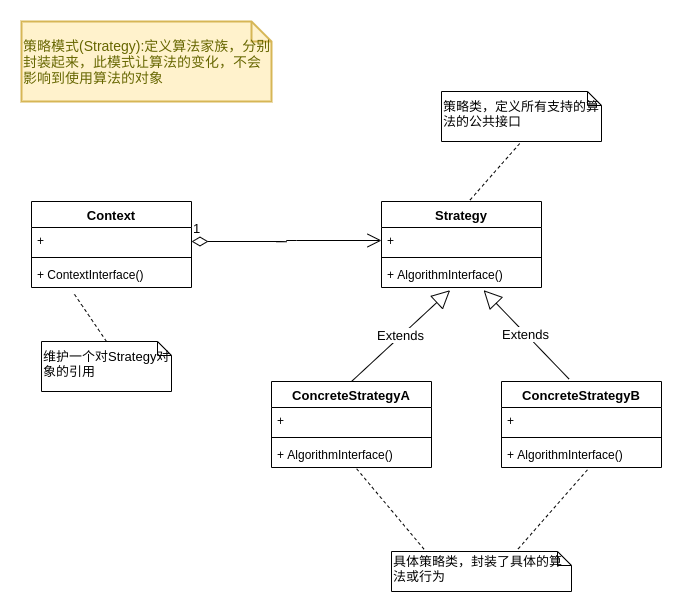

The diagram above was exported from draw.io. Its source (the exported page's mxGraphModel, read from the mxfile embedded in the PNG):
<mxGraphModel dx="1022" dy="1663" grid="1" gridSize="10" guides="1" tooltips="1" connect="1" arrows="1" fold="1" page="1" pageScale="1" pageWidth="827" pageHeight="1169" math="0" shadow="0">
  <root>
    <mxCell id="zSJ71nVLaVgemaHVzSyC-0" />
    <mxCell id="zSJ71nVLaVgemaHVzSyC-1" parent="zSJ71nVLaVgemaHVzSyC-0" />
    <mxCell id="QIH9UCo15dldbzLw2Bca-0" value="Context" style="swimlane;fontStyle=1;align=center;verticalAlign=top;childLayout=stackLayout;horizontal=1;startSize=26;horizontalStack=0;resizeParent=1;resizeParentMax=0;resizeLast=0;collapsible=1;marginBottom=0;labelBackgroundColor=none;fontSize=13;fontColor=#000000;" vertex="1" parent="zSJ71nVLaVgemaHVzSyC-1">
      <mxGeometry x="80" y="90" width="160" height="86" as="geometry" />
    </mxCell>
    <mxCell id="QIH9UCo15dldbzLw2Bca-1" value="+ " style="text;strokeColor=none;fillColor=none;align=left;verticalAlign=top;spacingLeft=4;spacingRight=4;overflow=hidden;rotatable=0;points=[[0,0.5],[1,0.5]];portConstraint=eastwest;" vertex="1" parent="QIH9UCo15dldbzLw2Bca-0">
      <mxGeometry y="26" width="160" height="26" as="geometry" />
    </mxCell>
    <mxCell id="QIH9UCo15dldbzLw2Bca-2" value="" style="line;strokeWidth=1;fillColor=none;align=left;verticalAlign=middle;spacingTop=-1;spacingLeft=3;spacingRight=3;rotatable=0;labelPosition=right;points=[];portConstraint=eastwest;" vertex="1" parent="QIH9UCo15dldbzLw2Bca-0">
      <mxGeometry y="52" width="160" height="8" as="geometry" />
    </mxCell>
    <mxCell id="QIH9UCo15dldbzLw2Bca-3" value="+ ContextInterface()" style="text;strokeColor=none;fillColor=none;align=left;verticalAlign=top;spacingLeft=4;spacingRight=4;overflow=hidden;rotatable=0;points=[[0,0.5],[1,0.5]];portConstraint=eastwest;" vertex="1" parent="QIH9UCo15dldbzLw2Bca-0">
      <mxGeometry y="60" width="160" height="26" as="geometry" />
    </mxCell>
    <mxCell id="QIH9UCo15dldbzLw2Bca-4" value="Strategy" style="swimlane;fontStyle=1;align=center;verticalAlign=top;childLayout=stackLayout;horizontal=1;startSize=26;horizontalStack=0;resizeParent=1;resizeParentMax=0;resizeLast=0;collapsible=1;marginBottom=0;labelBackgroundColor=none;fontSize=13;fontColor=#000000;" vertex="1" parent="zSJ71nVLaVgemaHVzSyC-1">
      <mxGeometry x="430" y="90" width="160" height="86" as="geometry" />
    </mxCell>
    <mxCell id="QIH9UCo15dldbzLw2Bca-5" value="+ " style="text;strokeColor=none;fillColor=none;align=left;verticalAlign=top;spacingLeft=4;spacingRight=4;overflow=hidden;rotatable=0;points=[[0,0.5],[1,0.5]];portConstraint=eastwest;" vertex="1" parent="QIH9UCo15dldbzLw2Bca-4">
      <mxGeometry y="26" width="160" height="26" as="geometry" />
    </mxCell>
    <mxCell id="QIH9UCo15dldbzLw2Bca-6" value="" style="line;strokeWidth=1;fillColor=none;align=left;verticalAlign=middle;spacingTop=-1;spacingLeft=3;spacingRight=3;rotatable=0;labelPosition=right;points=[];portConstraint=eastwest;" vertex="1" parent="QIH9UCo15dldbzLw2Bca-4">
      <mxGeometry y="52" width="160" height="8" as="geometry" />
    </mxCell>
    <mxCell id="QIH9UCo15dldbzLw2Bca-7" value="+ AlgorithmInterface()" style="text;strokeColor=none;fillColor=none;align=left;verticalAlign=top;spacingLeft=4;spacingRight=4;overflow=hidden;rotatable=0;points=[[0,0.5],[1,0.5]];portConstraint=eastwest;" vertex="1" parent="QIH9UCo15dldbzLw2Bca-4">
      <mxGeometry y="60" width="160" height="26" as="geometry" />
    </mxCell>
    <mxCell id="QIH9UCo15dldbzLw2Bca-8" value="ConcreteStrategyA" style="swimlane;fontStyle=1;align=center;verticalAlign=top;childLayout=stackLayout;horizontal=1;startSize=26;horizontalStack=0;resizeParent=1;resizeParentMax=0;resizeLast=0;collapsible=1;marginBottom=0;labelBackgroundColor=none;fontSize=13;fontColor=#000000;" vertex="1" parent="zSJ71nVLaVgemaHVzSyC-1">
      <mxGeometry x="320" y="270" width="160" height="86" as="geometry" />
    </mxCell>
    <mxCell id="QIH9UCo15dldbzLw2Bca-9" value="+ " style="text;strokeColor=none;fillColor=none;align=left;verticalAlign=top;spacingLeft=4;spacingRight=4;overflow=hidden;rotatable=0;points=[[0,0.5],[1,0.5]];portConstraint=eastwest;" vertex="1" parent="QIH9UCo15dldbzLw2Bca-8">
      <mxGeometry y="26" width="160" height="26" as="geometry" />
    </mxCell>
    <mxCell id="QIH9UCo15dldbzLw2Bca-10" value="" style="line;strokeWidth=1;fillColor=none;align=left;verticalAlign=middle;spacingTop=-1;spacingLeft=3;spacingRight=3;rotatable=0;labelPosition=right;points=[];portConstraint=eastwest;" vertex="1" parent="QIH9UCo15dldbzLw2Bca-8">
      <mxGeometry y="52" width="160" height="8" as="geometry" />
    </mxCell>
    <mxCell id="QIH9UCo15dldbzLw2Bca-11" value="+ AlgorithmInterface()" style="text;strokeColor=none;fillColor=none;align=left;verticalAlign=top;spacingLeft=4;spacingRight=4;overflow=hidden;rotatable=0;points=[[0,0.5],[1,0.5]];portConstraint=eastwest;" vertex="1" parent="QIH9UCo15dldbzLw2Bca-8">
      <mxGeometry y="60" width="160" height="26" as="geometry" />
    </mxCell>
    <mxCell id="QIH9UCo15dldbzLw2Bca-12" value="ConcreteStrategyB" style="swimlane;fontStyle=1;align=center;verticalAlign=top;childLayout=stackLayout;horizontal=1;startSize=26;horizontalStack=0;resizeParent=1;resizeParentMax=0;resizeLast=0;collapsible=1;marginBottom=0;labelBackgroundColor=none;fontSize=13;fontColor=#000000;" vertex="1" parent="zSJ71nVLaVgemaHVzSyC-1">
      <mxGeometry x="550" y="270" width="160" height="86" as="geometry" />
    </mxCell>
    <mxCell id="QIH9UCo15dldbzLw2Bca-13" value="+ " style="text;strokeColor=none;fillColor=none;align=left;verticalAlign=top;spacingLeft=4;spacingRight=4;overflow=hidden;rotatable=0;points=[[0,0.5],[1,0.5]];portConstraint=eastwest;" vertex="1" parent="QIH9UCo15dldbzLw2Bca-12">
      <mxGeometry y="26" width="160" height="26" as="geometry" />
    </mxCell>
    <mxCell id="QIH9UCo15dldbzLw2Bca-14" value="" style="line;strokeWidth=1;fillColor=none;align=left;verticalAlign=middle;spacingTop=-1;spacingLeft=3;spacingRight=3;rotatable=0;labelPosition=right;points=[];portConstraint=eastwest;" vertex="1" parent="QIH9UCo15dldbzLw2Bca-12">
      <mxGeometry y="52" width="160" height="8" as="geometry" />
    </mxCell>
    <mxCell id="QIH9UCo15dldbzLw2Bca-15" value="+ AlgorithmInterface()" style="text;strokeColor=none;fillColor=none;align=left;verticalAlign=top;spacingLeft=4;spacingRight=4;overflow=hidden;rotatable=0;points=[[0,0.5],[1,0.5]];portConstraint=eastwest;" vertex="1" parent="QIH9UCo15dldbzLw2Bca-12">
      <mxGeometry y="60" width="160" height="26" as="geometry" />
    </mxCell>
    <mxCell id="QIH9UCo15dldbzLw2Bca-16" value="Extends" style="endArrow=block;endSize=16;endFill=0;html=1;fontSize=13;fontColor=#000000;entryX=0.429;entryY=1.103;entryDx=0;entryDy=0;entryPerimeter=0;exitX=0.5;exitY=0;exitDx=0;exitDy=0;" edge="1" parent="zSJ71nVLaVgemaHVzSyC-1" source="QIH9UCo15dldbzLw2Bca-8" target="QIH9UCo15dldbzLw2Bca-7">
      <mxGeometry width="160" relative="1" as="geometry">
        <mxPoint x="400" y="240" as="sourcePoint" />
        <mxPoint x="560" y="240" as="targetPoint" />
      </mxGeometry>
    </mxCell>
    <mxCell id="QIH9UCo15dldbzLw2Bca-17" value="Extends" style="endArrow=block;endSize=16;endFill=0;html=1;fontSize=13;fontColor=#000000;entryX=0.638;entryY=1.103;entryDx=0;entryDy=0;entryPerimeter=0;exitX=0.421;exitY=-0.031;exitDx=0;exitDy=0;exitPerimeter=0;" edge="1" parent="zSJ71nVLaVgemaHVzSyC-1" source="QIH9UCo15dldbzLw2Bca-12" target="QIH9UCo15dldbzLw2Bca-7">
      <mxGeometry width="160" relative="1" as="geometry">
        <mxPoint x="610" y="250" as="sourcePoint" />
        <mxPoint x="770" y="250" as="targetPoint" />
      </mxGeometry>
    </mxCell>
    <mxCell id="QIH9UCo15dldbzLw2Bca-18" value="具体策略类，封装了具体的算法或行为" style="shape=note;whiteSpace=wrap;html=1;size=14;verticalAlign=middle;align=left;spacingTop=-6;labelBackgroundColor=none;fontSize=13;fontColor=#000000;" vertex="1" parent="zSJ71nVLaVgemaHVzSyC-1">
      <mxGeometry x="440" y="440" width="180" height="40" as="geometry" />
    </mxCell>
    <mxCell id="QIH9UCo15dldbzLw2Bca-19" value="" style="endArrow=none;dashed=1;html=1;fontSize=13;fontColor=#000000;entryX=0.546;entryY=1.026;entryDx=0;entryDy=0;entryPerimeter=0;exitX=0.704;exitY=-0.067;exitDx=0;exitDy=0;exitPerimeter=0;" edge="1" parent="zSJ71nVLaVgemaHVzSyC-1" source="QIH9UCo15dldbzLw2Bca-18" target="QIH9UCo15dldbzLw2Bca-15">
      <mxGeometry width="50" height="50" relative="1" as="geometry">
        <mxPoint x="570" y="430" as="sourcePoint" />
        <mxPoint x="620" y="380" as="targetPoint" />
      </mxGeometry>
    </mxCell>
    <mxCell id="QIH9UCo15dldbzLw2Bca-20" value="" style="endArrow=none;dashed=1;html=1;fontSize=13;fontColor=#000000;entryX=0.529;entryY=1.026;entryDx=0;entryDy=0;entryPerimeter=0;exitX=0.181;exitY=-0.056;exitDx=0;exitDy=0;exitPerimeter=0;" edge="1" parent="zSJ71nVLaVgemaHVzSyC-1" source="QIH9UCo15dldbzLw2Bca-18" target="QIH9UCo15dldbzLw2Bca-11">
      <mxGeometry width="50" height="50" relative="1" as="geometry">
        <mxPoint x="440" y="420" as="sourcePoint" />
        <mxPoint x="490" y="370" as="targetPoint" />
      </mxGeometry>
    </mxCell>
    <mxCell id="QIH9UCo15dldbzLw2Bca-21" value="1" style="endArrow=open;html=1;endSize=12;startArrow=diamondThin;startSize=14;startFill=0;edgeStyle=orthogonalEdgeStyle;align=left;verticalAlign=bottom;fontSize=13;fontColor=#000000;entryX=0;entryY=0.5;entryDx=0;entryDy=0;" edge="1" parent="zSJ71nVLaVgemaHVzSyC-1" target="QIH9UCo15dldbzLw2Bca-5">
      <mxGeometry x="-1" y="3" relative="1" as="geometry">
        <mxPoint x="240" y="130" as="sourcePoint" />
        <mxPoint x="400" y="130" as="targetPoint" />
      </mxGeometry>
    </mxCell>
    <mxCell id="QIH9UCo15dldbzLw2Bca-22" value="维护一个对Strategy对象的引用" style="shape=note;whiteSpace=wrap;html=1;size=14;verticalAlign=middle;align=left;spacingTop=-6;labelBackgroundColor=none;fontSize=13;fontColor=#000000;" vertex="1" parent="zSJ71nVLaVgemaHVzSyC-1">
      <mxGeometry x="90" y="230" width="130" height="50" as="geometry" />
    </mxCell>
    <mxCell id="QIH9UCo15dldbzLw2Bca-23" value="" style="endArrow=none;dashed=1;html=1;fontSize=13;fontColor=#000000;entryX=0.258;entryY=1.167;entryDx=0;entryDy=0;entryPerimeter=0;exitX=0.5;exitY=0;exitDx=0;exitDy=0;exitPerimeter=0;" edge="1" parent="zSJ71nVLaVgemaHVzSyC-1" source="QIH9UCo15dldbzLw2Bca-22" target="QIH9UCo15dldbzLw2Bca-3">
      <mxGeometry width="50" height="50" relative="1" as="geometry">
        <mxPoint x="140" y="220" as="sourcePoint" />
        <mxPoint x="190" y="170" as="targetPoint" />
      </mxGeometry>
    </mxCell>
    <mxCell id="QIH9UCo15dldbzLw2Bca-24" value="策略类，定义所有支持的算法的公共接口" style="shape=note;whiteSpace=wrap;html=1;size=14;verticalAlign=middle;align=left;spacingTop=-6;labelBackgroundColor=none;fontSize=13;fontColor=#000000;" vertex="1" parent="zSJ71nVLaVgemaHVzSyC-1">
      <mxGeometry x="490" y="-20" width="160" height="50" as="geometry" />
    </mxCell>
    <mxCell id="QIH9UCo15dldbzLw2Bca-25" value="" style="endArrow=none;dashed=1;html=1;fontSize=13;fontColor=#000000;exitX=0.554;exitY=-0.019;exitDx=0;exitDy=0;exitPerimeter=0;entryX=0.5;entryY=1;entryDx=0;entryDy=0;entryPerimeter=0;" edge="1" parent="zSJ71nVLaVgemaHVzSyC-1" source="QIH9UCo15dldbzLw2Bca-4" target="QIH9UCo15dldbzLw2Bca-24">
      <mxGeometry width="50" height="50" relative="1" as="geometry">
        <mxPoint x="530" y="80" as="sourcePoint" />
        <mxPoint x="580" y="30" as="targetPoint" />
      </mxGeometry>
    </mxCell>
    <mxCell id="QIH9UCo15dldbzLw2Bca-26" value="策略模式(Strategy):定义算法家族，分别封装起来，此模式让算法的变化，不会影响到使用算法的对象" style="shape=note;strokeWidth=2;fontSize=14;size=20;whiteSpace=wrap;html=1;fillColor=#fff2cc;strokeColor=#d6b656;fontColor=#666600;labelBackgroundColor=none;align=left;verticalAlign=middle;" vertex="1" parent="zSJ71nVLaVgemaHVzSyC-1">
      <mxGeometry x="70" y="-90" width="250" height="80" as="geometry" />
    </mxCell>
  </root>
</mxGraphModel>